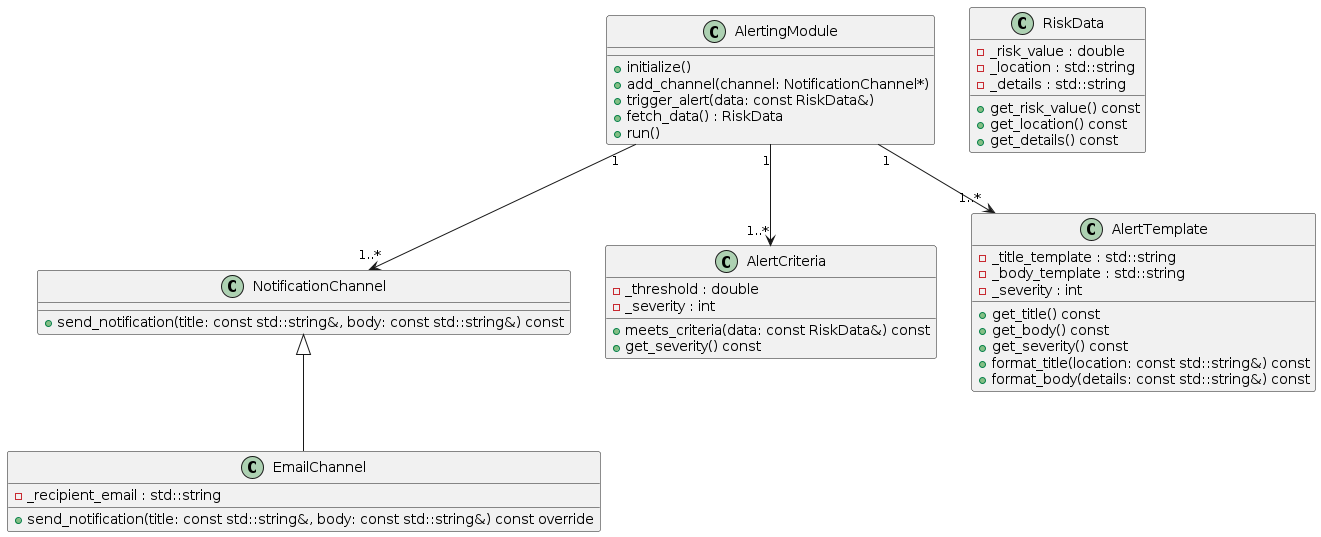

The diagram above was rendered by PlantUML. Its source (embedded in the PNG):
@startuml Alerting Module (AM) - Class Diagram
class AlertingModule {
  +initialize()
  +add_channel(channel: NotificationChannel*)
  +trigger_alert(data: const RiskData&)
  +fetch_data() : RiskData
  +run()
}

class NotificationChannel {
  +send_notification(title: const std::string&, body: const std::string&) const
}

class EmailChannel {
  -_recipient_email : std::string
  +send_notification(title: const std::string&, body: const std::string&) const override
}

class AlertCriteria {
  -_threshold : double
  -_severity : int
  +meets_criteria(data: const RiskData&) const
  +get_severity() const
}

class RiskData {
  -_risk_value : double
  -_location : std::string
  -_details : std::string
  +get_risk_value() const
  +get_location() const
  +get_details() const
}

class AlertTemplate {
  -_title_template : std::string
  -_body_template : std::string
  -_severity : int
  +get_title() const
  +get_body() const
  +get_severity() const
  +format_title(location: const std::string&) const
  +format_body(details: const std::string&) const
}

AlertingModule "1" --> "1..*" AlertCriteria
AlertingModule "1" --> "1..*" AlertTemplate
AlertingModule "1" --> "1..*" NotificationChannel
NotificationChannel <|-- EmailChannel
@enduml